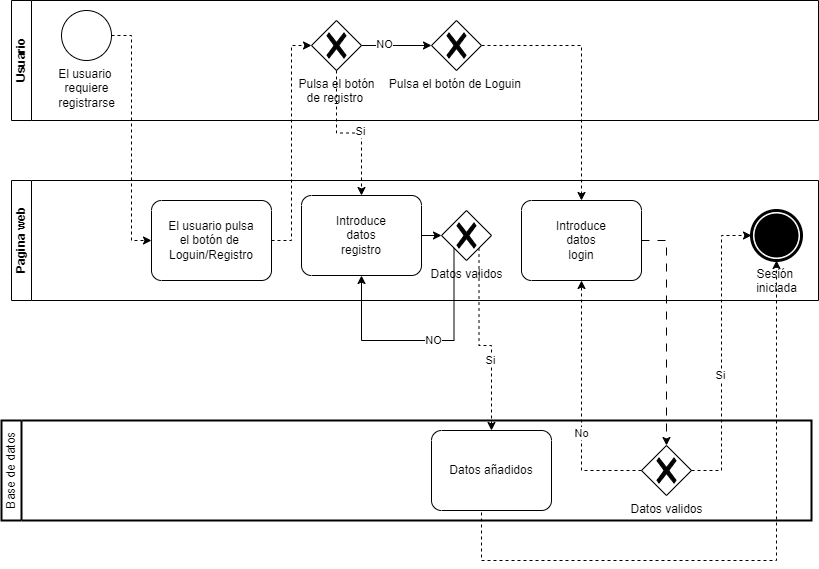

The diagram above was exported from draw.io. Its source (the exported page's mxGraphModel, read from the mxfile embedded in the PNG):
<mxGraphModel dx="2261" dy="818" grid="1" gridSize="10" guides="1" tooltips="1" connect="1" arrows="1" fold="1" page="1" pageScale="1" pageWidth="827" pageHeight="1169" math="0" shadow="0">
  <root>
    <mxCell id="0" />
    <mxCell id="1" parent="0" />
    <mxCell id="dZsoKdkt2LSGwNKG-obv-9" value="Usuario" style="swimlane;html=1;startSize=20;horizontal=0;" parent="1" vertex="1">
      <mxGeometry x="10" y="50" width="807" height="120" as="geometry" />
    </mxCell>
    <mxCell id="dZsoKdkt2LSGwNKG-obv-5" value="El usuario&amp;nbsp;&lt;div&gt;requiere&lt;div&gt;registrarse&lt;/div&gt;&lt;/div&gt;" style="points=[[0.145,0.145,0],[0.5,0,0],[0.855,0.145,0],[1,0.5,0],[0.855,0.855,0],[0.5,1,0],[0.145,0.855,0],[0,0.5,0]];shape=mxgraph.bpmn.event;html=1;verticalLabelPosition=bottom;labelBackgroundColor=#ffffff;verticalAlign=top;align=center;perimeter=ellipsePerimeter;outlineConnect=0;aspect=fixed;outline=standard;symbol=general;" parent="dZsoKdkt2LSGwNKG-obv-9" vertex="1">
      <mxGeometry x="50" y="10" width="50" height="50" as="geometry" />
    </mxCell>
    <mxCell id="dZsoKdkt2LSGwNKG-obv-25" value="Pulsa el botón&lt;div&gt;de registro&amp;nbsp;&lt;/div&gt;" style="points=[[0.25,0.25,0],[0.5,0,0],[0.75,0.25,0],[1,0.5,0],[0.75,0.75,0],[0.5,1,0],[0.25,0.75,0],[0,0.5,0]];shape=mxgraph.bpmn.gateway2;html=1;verticalLabelPosition=bottom;labelBackgroundColor=#ffffff;verticalAlign=top;align=center;perimeter=rhombusPerimeter;outlineConnect=0;outline=none;symbol=none;gwType=exclusive;" parent="dZsoKdkt2LSGwNKG-obv-9" vertex="1">
      <mxGeometry x="300" y="20" width="50" height="50" as="geometry" />
    </mxCell>
    <mxCell id="dZsoKdkt2LSGwNKG-obv-28" value="Pulsa el botón de Loguin&amp;nbsp;" style="points=[[0.25,0.25,0],[0.5,0,0],[0.75,0.25,0],[1,0.5,0],[0.75,0.75,0],[0.5,1,0],[0.25,0.75,0],[0,0.5,0]];shape=mxgraph.bpmn.gateway2;html=1;verticalLabelPosition=bottom;labelBackgroundColor=#ffffff;verticalAlign=top;align=center;perimeter=rhombusPerimeter;outlineConnect=0;outline=none;symbol=none;gwType=exclusive;" parent="dZsoKdkt2LSGwNKG-obv-9" vertex="1">
      <mxGeometry x="420" y="20" width="50" height="50" as="geometry" />
    </mxCell>
    <mxCell id="dZsoKdkt2LSGwNKG-obv-29" style="edgeStyle=orthogonalEdgeStyle;rounded=0;orthogonalLoop=1;jettySize=auto;html=1;exitX=1;exitY=0.5;exitDx=0;exitDy=0;exitPerimeter=0;entryX=0;entryY=0.5;entryDx=0;entryDy=0;entryPerimeter=0;" parent="dZsoKdkt2LSGwNKG-obv-9" source="dZsoKdkt2LSGwNKG-obv-25" target="dZsoKdkt2LSGwNKG-obv-28" edge="1">
      <mxGeometry relative="1" as="geometry" />
    </mxCell>
    <mxCell id="dZsoKdkt2LSGwNKG-obv-30" value="NO" style="edgeLabel;html=1;align=center;verticalAlign=middle;resizable=0;points=[];" parent="dZsoKdkt2LSGwNKG-obv-29" vertex="1" connectable="0">
      <mxGeometry x="-0.36" y="2" relative="1" as="geometry">
        <mxPoint as="offset" />
      </mxGeometry>
    </mxCell>
    <mxCell id="dZsoKdkt2LSGwNKG-obv-27" style="edgeStyle=orthogonalEdgeStyle;rounded=0;orthogonalLoop=1;jettySize=auto;html=1;exitX=1;exitY=0.5;exitDx=0;exitDy=0;exitPerimeter=0;entryX=0;entryY=0.5;entryDx=0;entryDy=0;entryPerimeter=0;dashed=1;" parent="1" source="dZsoKdkt2LSGwNKG-obv-5" target="dZsoKdkt2LSGwNKG-obv-31" edge="1">
      <mxGeometry relative="1" as="geometry">
        <mxPoint x="310" y="280" as="targetPoint" />
      </mxGeometry>
    </mxCell>
    <mxCell id="dZsoKdkt2LSGwNKG-obv-33" style="edgeStyle=orthogonalEdgeStyle;rounded=0;orthogonalLoop=1;jettySize=auto;html=1;exitX=1;exitY=0.5;exitDx=0;exitDy=0;exitPerimeter=0;entryX=0;entryY=0.5;entryDx=0;entryDy=0;entryPerimeter=0;dashed=1;" parent="1" source="dZsoKdkt2LSGwNKG-obv-31" target="dZsoKdkt2LSGwNKG-obv-25" edge="1">
      <mxGeometry relative="1" as="geometry" />
    </mxCell>
    <mxCell id="dZsoKdkt2LSGwNKG-obv-35" style="edgeStyle=orthogonalEdgeStyle;rounded=0;orthogonalLoop=1;jettySize=auto;html=1;exitX=0.5;exitY=1;exitDx=0;exitDy=0;exitPerimeter=0;dashed=1;" parent="1" source="dZsoKdkt2LSGwNKG-obv-25" target="dZsoKdkt2LSGwNKG-obv-34" edge="1">
      <mxGeometry relative="1" as="geometry" />
    </mxCell>
    <mxCell id="dZsoKdkt2LSGwNKG-obv-36" value="Si" style="edgeLabel;html=1;align=center;verticalAlign=middle;resizable=0;points=[];" parent="dZsoKdkt2LSGwNKG-obv-35" vertex="1" connectable="0">
      <mxGeometry x="0.1515" y="2" relative="1" as="geometry">
        <mxPoint as="offset" />
      </mxGeometry>
    </mxCell>
    <mxCell id="dZsoKdkt2LSGwNKG-obv-10" value="Pagina web" style="swimlane;html=1;startSize=20;horizontal=0;" parent="1" vertex="1">
      <mxGeometry x="10" y="230" width="807" height="120" as="geometry" />
    </mxCell>
    <mxCell id="dZsoKdkt2LSGwNKG-obv-31" value="&lt;span style=&quot;text-wrap: nowrap; background-color: rgb(255, 255, 255);&quot;&gt;El usuario pulsa&lt;/span&gt;&lt;div style=&quot;text-wrap: nowrap;&quot;&gt;el botón de&amp;nbsp;&lt;/div&gt;&lt;div style=&quot;text-wrap: nowrap;&quot;&gt;Loguin/Registro&lt;/div&gt;" style="points=[[0.25,0,0],[0.5,0,0],[0.75,0,0],[1,0.25,0],[1,0.5,0],[1,0.75,0],[0.75,1,0],[0.5,1,0],[0.25,1,0],[0,0.75,0],[0,0.5,0],[0,0.25,0]];shape=mxgraph.bpmn.task;whiteSpace=wrap;rectStyle=rounded;size=10;html=1;container=1;expand=0;collapsible=0;taskMarker=abstract;" parent="dZsoKdkt2LSGwNKG-obv-10" vertex="1">
      <mxGeometry x="140" y="20" width="120" height="80" as="geometry" />
    </mxCell>
    <mxCell id="dZsoKdkt2LSGwNKG-obv-34" value="Introduce&lt;div&gt;datos&lt;/div&gt;&lt;div&gt;registro&lt;/div&gt;" style="points=[[0.25,0,0],[0.5,0,0],[0.75,0,0],[1,0.25,0],[1,0.5,0],[1,0.75,0],[0.75,1,0],[0.5,1,0],[0.25,1,0],[0,0.75,0],[0,0.5,0],[0,0.25,0]];shape=mxgraph.bpmn.task;whiteSpace=wrap;rectStyle=rounded;size=10;html=1;container=1;expand=0;collapsible=0;taskMarker=abstract;" parent="dZsoKdkt2LSGwNKG-obv-10" vertex="1">
      <mxGeometry x="290" y="15" width="120" height="80" as="geometry" />
    </mxCell>
    <mxCell id="dZsoKdkt2LSGwNKG-obv-37" value="Datos validos" style="points=[[0.25,0.25,0],[0.5,0,0],[0.75,0.25,0],[1,0.5,0],[0.75,0.75,0],[0.5,1,0],[0.25,0.75,0],[0,0.5,0]];shape=mxgraph.bpmn.gateway2;html=1;verticalLabelPosition=bottom;labelBackgroundColor=#ffffff;verticalAlign=top;align=center;perimeter=rhombusPerimeter;outlineConnect=0;outline=none;symbol=none;gwType=exclusive;" parent="dZsoKdkt2LSGwNKG-obv-10" vertex="1">
      <mxGeometry x="430" y="30" width="50" height="50" as="geometry" />
    </mxCell>
    <mxCell id="dZsoKdkt2LSGwNKG-obv-38" style="edgeStyle=orthogonalEdgeStyle;rounded=0;orthogonalLoop=1;jettySize=auto;html=1;exitX=1;exitY=0.5;exitDx=0;exitDy=0;exitPerimeter=0;entryX=0;entryY=0.5;entryDx=0;entryDy=0;entryPerimeter=0;" parent="dZsoKdkt2LSGwNKG-obv-10" source="dZsoKdkt2LSGwNKG-obv-34" target="dZsoKdkt2LSGwNKG-obv-37" edge="1">
      <mxGeometry relative="1" as="geometry" />
    </mxCell>
    <mxCell id="dZsoKdkt2LSGwNKG-obv-39" style="edgeStyle=orthogonalEdgeStyle;rounded=0;orthogonalLoop=1;jettySize=auto;html=1;exitX=0.25;exitY=0.75;exitDx=0;exitDy=0;exitPerimeter=0;entryX=0.5;entryY=1;entryDx=0;entryDy=0;entryPerimeter=0;" parent="dZsoKdkt2LSGwNKG-obv-10" source="dZsoKdkt2LSGwNKG-obv-37" target="dZsoKdkt2LSGwNKG-obv-34" edge="1">
      <mxGeometry relative="1" as="geometry">
        <Array as="points">
          <mxPoint x="443" y="160" />
          <mxPoint x="350" y="160" />
        </Array>
      </mxGeometry>
    </mxCell>
    <mxCell id="dZsoKdkt2LSGwNKG-obv-40" value="NO" style="edgeLabel;html=1;align=center;verticalAlign=middle;resizable=0;points=[];" parent="dZsoKdkt2LSGwNKG-obv-39" vertex="1" connectable="0">
      <mxGeometry x="-0.0902" y="-1" relative="1" as="geometry">
        <mxPoint as="offset" />
      </mxGeometry>
    </mxCell>
    <mxCell id="dZsoKdkt2LSGwNKG-obv-41" value="Introduce&lt;div&gt;datos&lt;/div&gt;&lt;div&gt;login&lt;/div&gt;" style="points=[[0.25,0,0],[0.5,0,0],[0.75,0,0],[1,0.25,0],[1,0.5,0],[1,0.75,0],[0.75,1,0],[0.5,1,0],[0.25,1,0],[0,0.75,0],[0,0.5,0],[0,0.25,0]];shape=mxgraph.bpmn.task;whiteSpace=wrap;rectStyle=rounded;size=10;html=1;container=1;expand=0;collapsible=0;taskMarker=abstract;" parent="dZsoKdkt2LSGwNKG-obv-10" vertex="1">
      <mxGeometry x="510" y="20" width="120" height="80" as="geometry" />
    </mxCell>
    <mxCell id="dZsoKdkt2LSGwNKG-obv-43" value="Sesión&amp;nbsp;&lt;div&gt;iniciada&lt;/div&gt;" style="points=[[0.145,0.145,0],[0.5,0,0],[0.855,0.145,0],[1,0.5,0],[0.855,0.855,0],[0.5,1,0],[0.145,0.855,0],[0,0.5,0]];shape=mxgraph.bpmn.event;html=1;verticalLabelPosition=bottom;labelBackgroundColor=#ffffff;verticalAlign=top;align=center;perimeter=ellipsePerimeter;outlineConnect=0;aspect=fixed;outline=end;symbol=terminate;" parent="dZsoKdkt2LSGwNKG-obv-10" vertex="1">
      <mxGeometry x="740" y="30" width="50" height="50" as="geometry" />
    </mxCell>
    <mxCell id="dZsoKdkt2LSGwNKG-obv-42" style="edgeStyle=orthogonalEdgeStyle;rounded=0;orthogonalLoop=1;jettySize=auto;html=1;exitX=1;exitY=0.5;exitDx=0;exitDy=0;exitPerimeter=0;dashed=1;" parent="1" source="dZsoKdkt2LSGwNKG-obv-28" target="dZsoKdkt2LSGwNKG-obv-41" edge="1">
      <mxGeometry relative="1" as="geometry" />
    </mxCell>
    <mxCell id="dZsoKdkt2LSGwNKG-obv-55" value="Base de datos" style="swimlane;html=1;startSize=20;fontStyle=0;collapsible=0;horizontal=0;swimlaneLine=1;swimlaneFillColor=#ffffff;strokeWidth=2;whiteSpace=wrap;" parent="1" vertex="1">
      <mxGeometry y="470" width="810" height="100" as="geometry" />
    </mxCell>
    <mxCell id="dZsoKdkt2LSGwNKG-obv-56" value="Datos añadidos" style="points=[[0.25,0,0],[0.5,0,0],[0.75,0,0],[1,0.25,0],[1,0.5,0],[1,0.75,0],[0.75,1,0],[0.5,1,0],[0.25,1,0],[0,0.75,0],[0,0.5,0],[0,0.25,0]];shape=mxgraph.bpmn.task;whiteSpace=wrap;rectStyle=rounded;size=10;html=1;container=1;expand=0;collapsible=0;taskMarker=abstract;" parent="dZsoKdkt2LSGwNKG-obv-55" vertex="1">
      <mxGeometry x="430" y="10" width="120" height="80" as="geometry" />
    </mxCell>
    <mxCell id="dZsoKdkt2LSGwNKG-obv-49" value="Datos validos" style="points=[[0.25,0.25,0],[0.5,0,0],[0.75,0.25,0],[1,0.5,0],[0.75,0.75,0],[0.5,1,0],[0.25,0.75,0],[0,0.5,0]];shape=mxgraph.bpmn.gateway2;html=1;verticalLabelPosition=bottom;labelBackgroundColor=#ffffff;verticalAlign=top;align=center;perimeter=rhombusPerimeter;outlineConnect=0;outline=none;symbol=none;gwType=exclusive;" parent="dZsoKdkt2LSGwNKG-obv-55" vertex="1">
      <mxGeometry x="640" y="25" width="50" height="50" as="geometry" />
    </mxCell>
    <mxCell id="dZsoKdkt2LSGwNKG-obv-58" style="edgeStyle=orthogonalEdgeStyle;rounded=0;orthogonalLoop=1;jettySize=auto;html=1;exitX=0.75;exitY=0.75;exitDx=0;exitDy=0;exitPerimeter=0;entryX=0.5;entryY=0;entryDx=0;entryDy=0;entryPerimeter=0;dashed=1;" parent="1" source="dZsoKdkt2LSGwNKG-obv-37" target="dZsoKdkt2LSGwNKG-obv-56" edge="1">
      <mxGeometry relative="1" as="geometry" />
    </mxCell>
    <mxCell id="dZsoKdkt2LSGwNKG-obv-59" value="Si" style="edgeLabel;html=1;align=center;verticalAlign=middle;resizable=0;points=[];" parent="dZsoKdkt2LSGwNKG-obv-58" vertex="1" connectable="0">
      <mxGeometry x="0.2688" y="-2" relative="1" as="geometry">
        <mxPoint as="offset" />
      </mxGeometry>
    </mxCell>
    <mxCell id="dZsoKdkt2LSGwNKG-obv-51" style="edgeStyle=orthogonalEdgeStyle;rounded=0;orthogonalLoop=1;jettySize=auto;html=1;exitX=1;exitY=0.5;exitDx=0;exitDy=0;exitPerimeter=0;entryX=0;entryY=0.5;entryDx=0;entryDy=0;entryPerimeter=0;dashed=1;" parent="1" source="dZsoKdkt2LSGwNKG-obv-49" target="dZsoKdkt2LSGwNKG-obv-43" edge="1">
      <mxGeometry relative="1" as="geometry" />
    </mxCell>
    <mxCell id="dZsoKdkt2LSGwNKG-obv-52" value="Si" style="edgeLabel;html=1;align=center;verticalAlign=middle;resizable=0;points=[];" parent="dZsoKdkt2LSGwNKG-obv-51" vertex="1" connectable="0">
      <mxGeometry x="-0.1429" y="2" relative="1" as="geometry">
        <mxPoint as="offset" />
      </mxGeometry>
    </mxCell>
    <mxCell id="dZsoKdkt2LSGwNKG-obv-53" style="edgeStyle=orthogonalEdgeStyle;rounded=0;orthogonalLoop=1;jettySize=auto;html=1;entryX=0.5;entryY=1;entryDx=0;entryDy=0;entryPerimeter=0;exitX=0;exitY=0.5;exitDx=0;exitDy=0;exitPerimeter=0;dashed=1;" parent="1" source="dZsoKdkt2LSGwNKG-obv-49" target="dZsoKdkt2LSGwNKG-obv-41" edge="1">
      <mxGeometry relative="1" as="geometry">
        <mxPoint x="610" y="505" as="sourcePoint" />
        <Array as="points">
          <mxPoint x="580" y="520" />
        </Array>
      </mxGeometry>
    </mxCell>
    <mxCell id="dZsoKdkt2LSGwNKG-obv-54" value="No" style="edgeLabel;html=1;align=center;verticalAlign=middle;resizable=0;points=[];" parent="dZsoKdkt2LSGwNKG-obv-53" vertex="1" connectable="0">
      <mxGeometry x="-0.219" y="1" relative="1" as="geometry">
        <mxPoint as="offset" />
      </mxGeometry>
    </mxCell>
    <mxCell id="dZsoKdkt2LSGwNKG-obv-61" style="edgeStyle=orthogonalEdgeStyle;rounded=0;orthogonalLoop=1;jettySize=auto;html=1;exitX=1;exitY=0.5;exitDx=0;exitDy=0;exitPerimeter=0;entryX=0.5;entryY=0;entryDx=0;entryDy=0;entryPerimeter=0;dashed=1;dashPattern=8 8;" parent="1" source="dZsoKdkt2LSGwNKG-obv-41" target="dZsoKdkt2LSGwNKG-obv-49" edge="1">
      <mxGeometry relative="1" as="geometry" />
    </mxCell>
    <mxCell id="dZsoKdkt2LSGwNKG-obv-62" style="edgeStyle=orthogonalEdgeStyle;rounded=0;orthogonalLoop=1;jettySize=auto;html=1;exitX=0.5;exitY=1;exitDx=0;exitDy=0;exitPerimeter=0;dashed=1;" parent="1" source="dZsoKdkt2LSGwNKG-obv-56" target="dZsoKdkt2LSGwNKG-obv-43" edge="1">
      <mxGeometry relative="1" as="geometry">
        <Array as="points">
          <mxPoint x="480" y="610" />
          <mxPoint x="775" y="610" />
        </Array>
      </mxGeometry>
    </mxCell>
  </root>
</mxGraphModel>